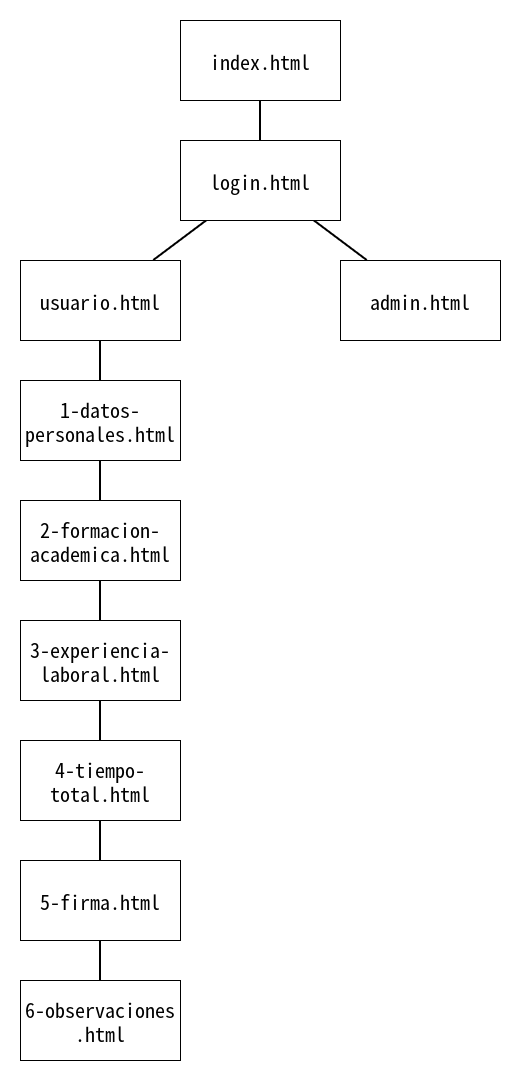

The diagram above was exported from draw.io. Its source (the exported page's mxGraphModel, read from the mxfile embedded in the PNG):
<mxGraphModel dx="1522" dy="1096" grid="1" gridSize="10" guides="1" tooltips="1" connect="1" arrows="1" fold="1" page="0" pageScale="1" pageWidth="850" pageHeight="1100" math="0" shadow="0">
  <root>
    <mxCell id="0" />
    <mxCell id="1" parent="0" />
    <mxCell id="wLY3oxYY8tcuG1UOp35z-9" edge="1" parent="1" source="t2d55MGzgZOCPvaZT6pD-1" style="edgeStyle=none;shape=connector;rounded=0;orthogonalLoop=1;jettySize=auto;html=1;strokeColor=default;strokeWidth=2;align=center;verticalAlign=middle;fontFamily=Helvetica;fontSize=11;fontColor=default;labelBackgroundColor=default;endArrow=none;endFill=0;endSize=12;" target="t2d55MGzgZOCPvaZT6pD-3">
      <mxGeometry relative="1" as="geometry" />
    </mxCell>
    <mxCell id="t2d55MGzgZOCPvaZT6pD-1" parent="1" style="rounded=0;whiteSpace=wrap;html=1;fontSize=20;" value="&lt;div&gt;index.html&lt;/div&gt;" vertex="1">
      <mxGeometry height="80" width="160" x="320" y="320" as="geometry" />
    </mxCell>
    <mxCell id="wLY3oxYY8tcuG1UOp35z-10" edge="1" parent="1" source="t2d55MGzgZOCPvaZT6pD-3" style="edgeStyle=none;shape=connector;rounded=0;orthogonalLoop=1;jettySize=auto;html=1;strokeColor=default;strokeWidth=2;align=center;verticalAlign=middle;fontFamily=Helvetica;fontSize=11;fontColor=default;labelBackgroundColor=default;endArrow=none;endFill=0;endSize=12;" target="t2d55MGzgZOCPvaZT6pD-11">
      <mxGeometry relative="1" as="geometry" />
    </mxCell>
    <mxCell id="wLY3oxYY8tcuG1UOp35z-11" edge="1" parent="1" source="t2d55MGzgZOCPvaZT6pD-3" style="edgeStyle=none;shape=connector;rounded=0;orthogonalLoop=1;jettySize=auto;html=1;strokeColor=default;strokeWidth=2;align=center;verticalAlign=middle;fontFamily=Helvetica;fontSize=11;fontColor=default;labelBackgroundColor=default;endArrow=none;endFill=0;endSize=12;" target="t2d55MGzgZOCPvaZT6pD-4">
      <mxGeometry relative="1" as="geometry" />
    </mxCell>
    <mxCell id="t2d55MGzgZOCPvaZT6pD-3" parent="1" style="rounded=0;whiteSpace=wrap;html=1;fontSize=20;" value="login.html" vertex="1">
      <mxGeometry height="80" width="160" x="320" y="440" as="geometry" />
    </mxCell>
    <mxCell id="wLY3oxYY8tcuG1UOp35z-12" edge="1" parent="1" source="t2d55MGzgZOCPvaZT6pD-4" style="edgeStyle=none;shape=connector;rounded=0;orthogonalLoop=1;jettySize=auto;html=1;strokeColor=default;strokeWidth=2;align=center;verticalAlign=middle;fontFamily=Helvetica;fontSize=11;fontColor=default;labelBackgroundColor=default;endArrow=none;endFill=0;endSize=12;" target="t2d55MGzgZOCPvaZT6pD-5">
      <mxGeometry relative="1" as="geometry" />
    </mxCell>
    <mxCell id="t2d55MGzgZOCPvaZT6pD-4" parent="1" style="rounded=0;whiteSpace=wrap;html=1;fontSize=20;" value="usuario.html" vertex="1">
      <mxGeometry height="80" width="160" x="160" y="560" as="geometry" />
    </mxCell>
    <mxCell id="wLY3oxYY8tcuG1UOp35z-13" edge="1" parent="1" source="t2d55MGzgZOCPvaZT6pD-5" style="edgeStyle=none;shape=connector;rounded=0;orthogonalLoop=1;jettySize=auto;html=1;strokeColor=default;strokeWidth=2;align=center;verticalAlign=middle;fontFamily=Helvetica;fontSize=11;fontColor=default;labelBackgroundColor=default;endArrow=none;endFill=0;endSize=12;" target="t2d55MGzgZOCPvaZT6pD-6">
      <mxGeometry relative="1" as="geometry" />
    </mxCell>
    <mxCell id="t2d55MGzgZOCPvaZT6pD-5" parent="1" style="rounded=0;whiteSpace=wrap;html=1;fontSize=20;" value="1-datos-personales.html" vertex="1">
      <mxGeometry height="80" width="160" x="160" y="680" as="geometry" />
    </mxCell>
    <mxCell id="wLY3oxYY8tcuG1UOp35z-14" edge="1" parent="1" source="t2d55MGzgZOCPvaZT6pD-6" style="edgeStyle=none;shape=connector;rounded=0;orthogonalLoop=1;jettySize=auto;html=1;strokeColor=default;strokeWidth=2;align=center;verticalAlign=middle;fontFamily=Helvetica;fontSize=11;fontColor=default;labelBackgroundColor=default;endArrow=none;endFill=0;endSize=12;" target="t2d55MGzgZOCPvaZT6pD-7">
      <mxGeometry relative="1" as="geometry" />
    </mxCell>
    <mxCell id="t2d55MGzgZOCPvaZT6pD-6" parent="1" style="rounded=0;whiteSpace=wrap;html=1;fontSize=20;" value="2-formacion-academica.html" vertex="1">
      <mxGeometry height="80" width="160" x="160" y="800" as="geometry" />
    </mxCell>
    <mxCell id="wLY3oxYY8tcuG1UOp35z-15" edge="1" parent="1" source="t2d55MGzgZOCPvaZT6pD-7" style="edgeStyle=none;shape=connector;rounded=0;orthogonalLoop=1;jettySize=auto;html=1;strokeColor=default;strokeWidth=2;align=center;verticalAlign=middle;fontFamily=Helvetica;fontSize=11;fontColor=default;labelBackgroundColor=default;endArrow=none;endFill=0;endSize=12;" target="t2d55MGzgZOCPvaZT6pD-8">
      <mxGeometry relative="1" as="geometry" />
    </mxCell>
    <mxCell id="t2d55MGzgZOCPvaZT6pD-7" parent="1" style="rounded=0;whiteSpace=wrap;html=1;fontSize=20;" value="3-experiencia-laboral.html" vertex="1">
      <mxGeometry height="80" width="160" x="160" y="920" as="geometry" />
    </mxCell>
    <mxCell id="wLY3oxYY8tcuG1UOp35z-16" edge="1" parent="1" source="t2d55MGzgZOCPvaZT6pD-8" style="edgeStyle=none;shape=connector;rounded=0;orthogonalLoop=1;jettySize=auto;html=1;strokeColor=default;strokeWidth=2;align=center;verticalAlign=middle;fontFamily=Helvetica;fontSize=11;fontColor=default;labelBackgroundColor=default;endArrow=none;endFill=0;endSize=12;" target="t2d55MGzgZOCPvaZT6pD-9">
      <mxGeometry relative="1" as="geometry" />
    </mxCell>
    <mxCell id="t2d55MGzgZOCPvaZT6pD-8" parent="1" style="rounded=0;whiteSpace=wrap;html=1;fontSize=20;" value="4-tiempo-total.html" vertex="1">
      <mxGeometry height="80" width="160" x="160" y="1040" as="geometry" />
    </mxCell>
    <mxCell id="wLY3oxYY8tcuG1UOp35z-17" edge="1" parent="1" source="t2d55MGzgZOCPvaZT6pD-9" style="edgeStyle=none;shape=connector;rounded=0;orthogonalLoop=1;jettySize=auto;html=1;strokeColor=default;strokeWidth=2;align=center;verticalAlign=middle;fontFamily=Helvetica;fontSize=11;fontColor=default;labelBackgroundColor=default;endArrow=none;endFill=0;endSize=12;" target="t2d55MGzgZOCPvaZT6pD-10">
      <mxGeometry relative="1" as="geometry" />
    </mxCell>
    <mxCell id="t2d55MGzgZOCPvaZT6pD-9" parent="1" style="rounded=0;whiteSpace=wrap;html=1;fontSize=20;" value="5-firma.html" vertex="1">
      <mxGeometry height="80" width="160" x="160" y="1160" as="geometry" />
    </mxCell>
    <mxCell id="t2d55MGzgZOCPvaZT6pD-10" parent="1" style="rounded=0;whiteSpace=wrap;html=1;fontSize=20;" value="&lt;div&gt;6-observaciones&lt;/div&gt;&lt;div&gt;.html&lt;/div&gt;" vertex="1">
      <mxGeometry height="80" width="160" x="160" y="1280" as="geometry" />
    </mxCell>
    <mxCell id="t2d55MGzgZOCPvaZT6pD-11" parent="1" style="rounded=0;whiteSpace=wrap;html=1;fontSize=20;" value="&lt;div&gt;admin.html&lt;/div&gt;" vertex="1">
      <mxGeometry height="80" width="160" x="480" y="560" as="geometry" />
    </mxCell>
  </root>
</mxGraphModel>